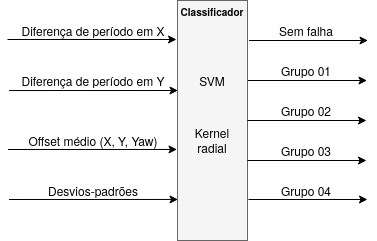

The diagram above was exported from draw.io. Its source (the exported page's mxGraphModel, read from the mxfile embedded in the PNG):
<mxGraphModel dx="801" dy="464" grid="1" gridSize="10" guides="1" tooltips="1" connect="1" arrows="1" fold="1" page="1" pageScale="1" pageWidth="850" pageHeight="1100" math="0" shadow="0">
  <root>
    <mxCell id="0" />
    <mxCell id="1" parent="0" />
    <mxCell id="_TOsSCzbAusCYa0_BVgW-1" value="" style="rounded=0;whiteSpace=wrap;html=1;fillColor=#f5f5f5;strokeColor=#666666;fontColor=#333333;" vertex="1" parent="1">
      <mxGeometry x="360" y="120" width="70" height="240" as="geometry" />
    </mxCell>
    <mxCell id="_TOsSCzbAusCYa0_BVgW-2" value="&lt;font style=&quot;font-size: 10px&quot;&gt;&lt;b&gt;Classificador&lt;/b&gt;&lt;/font&gt;" style="text;html=1;strokeColor=none;fillColor=none;align=center;verticalAlign=middle;whiteSpace=wrap;rounded=0;" vertex="1" parent="1">
      <mxGeometry x="355" y="120" width="80" height="20" as="geometry" />
    </mxCell>
    <mxCell id="_TOsSCzbAusCYa0_BVgW-3" value="SVM" style="text;html=1;strokeColor=none;fillColor=none;align=center;verticalAlign=middle;whiteSpace=wrap;rounded=0;" vertex="1" parent="1">
      <mxGeometry x="375" y="190" width="40" height="20" as="geometry" />
    </mxCell>
    <mxCell id="_TOsSCzbAusCYa0_BVgW-4" value="" style="endArrow=classic;html=1;" edge="1" parent="1">
      <mxGeometry width="50" height="50" relative="1" as="geometry">
        <mxPoint x="190" y="159" as="sourcePoint" />
        <mxPoint x="359" y="159" as="targetPoint" />
      </mxGeometry>
    </mxCell>
    <mxCell id="_TOsSCzbAusCYa0_BVgW-5" value="Diferença de período em X" style="text;html=1;strokeColor=none;fillColor=none;align=center;verticalAlign=middle;whiteSpace=wrap;rounded=0;" vertex="1" parent="1">
      <mxGeometry x="201" y="140" width="150" height="20" as="geometry" />
    </mxCell>
    <mxCell id="_TOsSCzbAusCYa0_BVgW-6" value="" style="endArrow=classic;html=1;entryX=-0.01;entryY=0.204;entryDx=0;entryDy=0;entryPerimeter=0;" edge="1" parent="1">
      <mxGeometry width="50" height="50" relative="1" as="geometry">
        <mxPoint x="191.5" y="210.04" as="sourcePoint" />
        <mxPoint x="360.5" y="210.00000000000003" as="targetPoint" />
      </mxGeometry>
    </mxCell>
    <mxCell id="_TOsSCzbAusCYa0_BVgW-7" value="Diferença de período em Y" style="text;html=1;strokeColor=none;fillColor=none;align=center;verticalAlign=middle;whiteSpace=wrap;rounded=0;" vertex="1" parent="1">
      <mxGeometry x="201" y="190" width="150" height="20" as="geometry" />
    </mxCell>
    <mxCell id="_TOsSCzbAusCYa0_BVgW-8" value="" style="endArrow=classic;html=1;entryX=-0.01;entryY=0.204;entryDx=0;entryDy=0;entryPerimeter=0;" edge="1" parent="1">
      <mxGeometry width="50" height="50" relative="1" as="geometry">
        <mxPoint x="190.5" y="269" as="sourcePoint" />
        <mxPoint x="359.5" y="268.96000000000004" as="targetPoint" />
      </mxGeometry>
    </mxCell>
    <mxCell id="_TOsSCzbAusCYa0_BVgW-9" value="Offset médio (X, Y, Yaw)" style="text;html=1;strokeColor=none;fillColor=none;align=center;verticalAlign=middle;whiteSpace=wrap;rounded=0;" vertex="1" parent="1">
      <mxGeometry x="200.5" y="250" width="150" height="20" as="geometry" />
    </mxCell>
    <mxCell id="_TOsSCzbAusCYa0_BVgW-10" value="" style="endArrow=classic;html=1;entryX=-0.01;entryY=0.204;entryDx=0;entryDy=0;entryPerimeter=0;" edge="1" parent="1">
      <mxGeometry width="50" height="50" relative="1" as="geometry">
        <mxPoint x="191.5" y="319" as="sourcePoint" />
        <mxPoint x="360.5" y="318.96000000000004" as="targetPoint" />
      </mxGeometry>
    </mxCell>
    <mxCell id="_TOsSCzbAusCYa0_BVgW-11" value="Desvios-padrões" style="text;html=1;strokeColor=none;fillColor=none;align=center;verticalAlign=middle;whiteSpace=wrap;rounded=0;" vertex="1" parent="1">
      <mxGeometry x="200.5" y="300" width="150" height="20" as="geometry" />
    </mxCell>
    <mxCell id="_TOsSCzbAusCYa0_BVgW-12" value="" style="endArrow=classic;html=1;" edge="1" parent="1">
      <mxGeometry width="50" height="50" relative="1" as="geometry">
        <mxPoint x="431.5" y="160" as="sourcePoint" />
        <mxPoint x="550.5" y="160" as="targetPoint" />
      </mxGeometry>
    </mxCell>
    <mxCell id="_TOsSCzbAusCYa0_BVgW-13" value="Sem falha" style="text;html=1;strokeColor=none;fillColor=none;align=center;verticalAlign=middle;whiteSpace=wrap;rounded=0;" vertex="1" parent="1">
      <mxGeometry x="439" y="140" width="100" height="20" as="geometry" />
    </mxCell>
    <mxCell id="_TOsSCzbAusCYa0_BVgW-14" value="" style="endArrow=classic;html=1;" edge="1" parent="1">
      <mxGeometry width="50" height="50" relative="1" as="geometry">
        <mxPoint x="430.5" y="200" as="sourcePoint" />
        <mxPoint x="549.5" y="200" as="targetPoint" />
      </mxGeometry>
    </mxCell>
    <mxCell id="_TOsSCzbAusCYa0_BVgW-15" value="Grupo 01" style="text;html=1;strokeColor=none;fillColor=none;align=center;verticalAlign=middle;whiteSpace=wrap;rounded=0;" vertex="1" parent="1">
      <mxGeometry x="439" y="180" width="100" height="20" as="geometry" />
    </mxCell>
    <mxCell id="_TOsSCzbAusCYa0_BVgW-16" value="" style="endArrow=classic;html=1;" edge="1" parent="1">
      <mxGeometry width="50" height="50" relative="1" as="geometry">
        <mxPoint x="430" y="240" as="sourcePoint" />
        <mxPoint x="549" y="240" as="targetPoint" />
      </mxGeometry>
    </mxCell>
    <mxCell id="_TOsSCzbAusCYa0_BVgW-17" value="Grupo 02" style="text;html=1;strokeColor=none;fillColor=none;align=center;verticalAlign=middle;whiteSpace=wrap;rounded=0;" vertex="1" parent="1">
      <mxGeometry x="439" y="220" width="100" height="20" as="geometry" />
    </mxCell>
    <mxCell id="_TOsSCzbAusCYa0_BVgW-18" value="" style="endArrow=classic;html=1;" edge="1" parent="1">
      <mxGeometry width="50" height="50" relative="1" as="geometry">
        <mxPoint x="430" y="280" as="sourcePoint" />
        <mxPoint x="549" y="280" as="targetPoint" />
      </mxGeometry>
    </mxCell>
    <mxCell id="_TOsSCzbAusCYa0_BVgW-19" value="Grupo 03" style="text;html=1;strokeColor=none;fillColor=none;align=center;verticalAlign=middle;whiteSpace=wrap;rounded=0;" vertex="1" parent="1">
      <mxGeometry x="439" y="260" width="100" height="20" as="geometry" />
    </mxCell>
    <mxCell id="_TOsSCzbAusCYa0_BVgW-20" value="" style="endArrow=classic;html=1;" edge="1" parent="1">
      <mxGeometry width="50" height="50" relative="1" as="geometry">
        <mxPoint x="431" y="319" as="sourcePoint" />
        <mxPoint x="550" y="319" as="targetPoint" />
      </mxGeometry>
    </mxCell>
    <mxCell id="_TOsSCzbAusCYa0_BVgW-21" value="Grupo 04" style="text;html=1;strokeColor=none;fillColor=none;align=center;verticalAlign=middle;whiteSpace=wrap;rounded=0;" vertex="1" parent="1">
      <mxGeometry x="439" y="300" width="100" height="20" as="geometry" />
    </mxCell>
    <mxCell id="_TOsSCzbAusCYa0_BVgW-24" value="Kernel radial" style="text;html=1;strokeColor=none;fillColor=none;align=center;verticalAlign=middle;whiteSpace=wrap;rounded=0;" vertex="1" parent="1">
      <mxGeometry x="375" y="250" width="40" height="20" as="geometry" />
    </mxCell>
  </root>
</mxGraphModel>